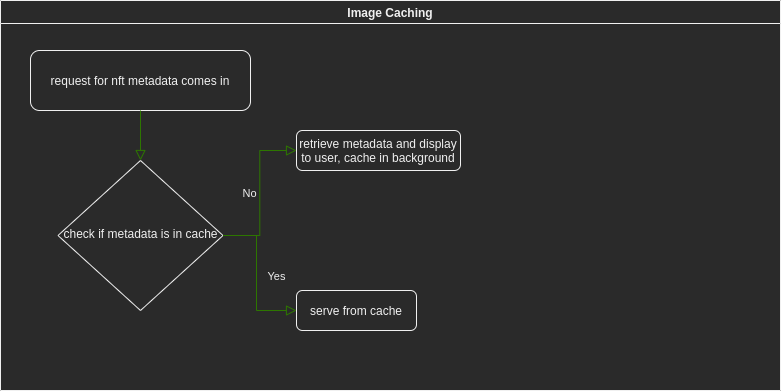

The diagram above was exported from draw.io. Its source (the exported page's mxGraphModel, read from the mxfile embedded in the PNG):
<mxGraphModel dx="1422" dy="843" grid="1" gridSize="10" guides="1" tooltips="1" connect="1" arrows="1" fold="1" page="1" pageScale="1" pageWidth="827" pageHeight="1169" math="0" shadow="0">
  <root>
    <mxCell id="0" />
    <mxCell id="1" parent="0" />
    <mxCell id="67UwBwlNAK0GD_RHnIq0-1" value="Image Caching" style="swimlane;" vertex="1" parent="1">
      <mxGeometry x="24" y="30" width="780" height="390" as="geometry">
        <mxRectangle x="20" y="10" width="90" height="23" as="alternateBounds" />
      </mxGeometry>
    </mxCell>
    <mxCell id="67UwBwlNAK0GD_RHnIq0-2" value="request for nft metadata comes in" style="rounded=1;whiteSpace=wrap;html=1;fontSize=12;glass=0;strokeWidth=1;shadow=0;" vertex="1" parent="67UwBwlNAK0GD_RHnIq0-1">
      <mxGeometry x="30" y="50" width="220" height="60" as="geometry" />
    </mxCell>
    <mxCell id="67UwBwlNAK0GD_RHnIq0-3" value="check if metadata is in cache" style="rhombus;whiteSpace=wrap;html=1;shadow=0;fontFamily=Helvetica;fontSize=12;align=center;strokeWidth=1;spacing=6;spacingTop=-4;" vertex="1" parent="67UwBwlNAK0GD_RHnIq0-1">
      <mxGeometry x="57.5" y="160" width="165" height="150" as="geometry" />
    </mxCell>
    <mxCell id="67UwBwlNAK0GD_RHnIq0-4" value="" style="rounded=0;html=1;jettySize=auto;orthogonalLoop=1;fontSize=11;endArrow=block;endFill=0;endSize=8;strokeWidth=1;shadow=0;labelBackgroundColor=none;edgeStyle=orthogonalEdgeStyle;fillColor=#60a917;strokeColor=#2D7600;" edge="1" parent="67UwBwlNAK0GD_RHnIq0-1" source="67UwBwlNAK0GD_RHnIq0-2" target="67UwBwlNAK0GD_RHnIq0-3">
      <mxGeometry relative="1" as="geometry" />
    </mxCell>
    <mxCell id="67UwBwlNAK0GD_RHnIq0-5" value="No" style="edgeStyle=orthogonalEdgeStyle;rounded=0;html=1;jettySize=auto;orthogonalLoop=1;fontSize=11;endArrow=block;endFill=0;endSize=8;strokeWidth=1;shadow=0;labelBackgroundColor=none;entryX=0;entryY=0.5;entryDx=0;entryDy=0;fillColor=#60a917;strokeColor=#2D7600;" edge="1" parent="67UwBwlNAK0GD_RHnIq0-1" source="67UwBwlNAK0GD_RHnIq0-3" target="67UwBwlNAK0GD_RHnIq0-12">
      <mxGeometry y="10" relative="1" as="geometry">
        <mxPoint as="offset" />
        <mxPoint x="270" y="150" as="targetPoint" />
      </mxGeometry>
    </mxCell>
    <mxCell id="67UwBwlNAK0GD_RHnIq0-7" value="Yes" style="rounded=0;html=1;jettySize=auto;orthogonalLoop=1;fontSize=11;endArrow=block;endFill=0;endSize=8;strokeWidth=1;shadow=0;labelBackgroundColor=none;edgeStyle=orthogonalEdgeStyle;fillColor=#60a917;strokeColor=#2D7600;entryX=0;entryY=0.5;entryDx=0;entryDy=0;" edge="1" parent="67UwBwlNAK0GD_RHnIq0-1" source="67UwBwlNAK0GD_RHnIq0-3" target="67UwBwlNAK0GD_RHnIq0-8">
      <mxGeometry y="20" relative="1" as="geometry">
        <mxPoint as="offset" />
        <Array as="points">
          <mxPoint x="256" y="235" />
          <mxPoint x="256" y="310" />
        </Array>
        <mxPoint x="276" y="310" as="targetPoint" />
      </mxGeometry>
    </mxCell>
    <mxCell id="67UwBwlNAK0GD_RHnIq0-8" value="serve from cache" style="rounded=1;whiteSpace=wrap;html=1;fontSize=12;glass=0;strokeWidth=1;shadow=0;" vertex="1" parent="67UwBwlNAK0GD_RHnIq0-1">
      <mxGeometry x="296" y="290" width="120" height="40" as="geometry" />
    </mxCell>
    <mxCell id="67UwBwlNAK0GD_RHnIq0-12" value="retrieve metadata and display to user, cache in background" style="rounded=1;whiteSpace=wrap;html=1;fontSize=12;glass=0;strokeWidth=1;shadow=0;" vertex="1" parent="67UwBwlNAK0GD_RHnIq0-1">
      <mxGeometry x="296" y="130" width="164" height="40" as="geometry" />
    </mxCell>
  </root>
</mxGraphModel>